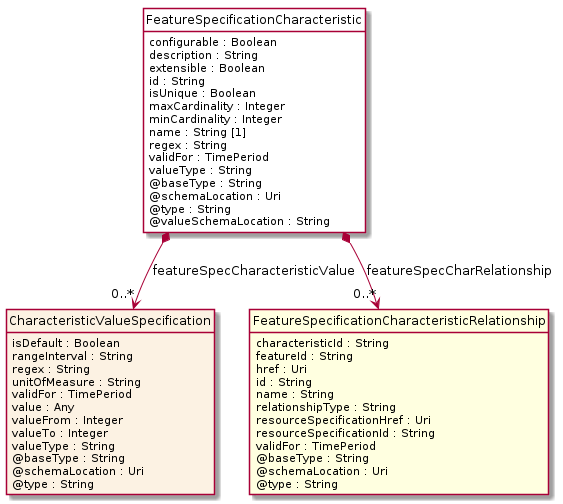

The diagram above was rendered by PlantUML. Its source (embedded in the PNG):
@startuml
hide circle
hide methods
hide stereotype
show <<Enumeration>> stereotype
skinparam class {
   BackgroundColor<<Enumeration>> #E6F5F7
   BackgroundColor<<Ref>> #FFFFE0
   BackgroundColor<<Pivot>> #FFFFFFF
   BackgroundColor<<SimpleType>> #E2F0DA
   BackgroundColor #FCF2E3
}

class FeatureSpecificationCharacteristic <<Pivot>> {
    configurable : Boolean
    description : String
    extensible : Boolean
    id : String
    isUnique : Boolean
    maxCardinality : Integer
    minCardinality : Integer
    name : String [1]
    regex : String
    validFor : TimePeriod
    valueType : String
    @baseType : String
    @schemaLocation : Uri
    @type : String
    @valueSchemaLocation : String
}

class CharacteristicValueSpecification  {
    isDefault : Boolean
    rangeInterval : String
    regex : String
    unitOfMeasure : String
    validFor : TimePeriod
    value : Any
    valueFrom : Integer
    valueTo : Integer
    valueType : String
    @baseType : String
    @schemaLocation : Uri
    @type : String
}

class FeatureSpecificationCharacteristicRelationship  <<Ref>> {
    characteristicId : String
    featureId : String
    href : Uri
    id : String
    name : String
    relationshipType : String
    resourceSpecificationHref : Uri
    resourceSpecificationId : String
    validFor : TimePeriod
    @baseType : String
    @schemaLocation : Uri
    @type : String
}

FeatureSpecificationCharacteristic *-->  "0..*" FeatureSpecificationCharacteristicRelationship : featureSpecCharRelationship

FeatureSpecificationCharacteristic *-->  "0..*" CharacteristicValueSpecification : featureSpecCharacteristicValue

@enduml